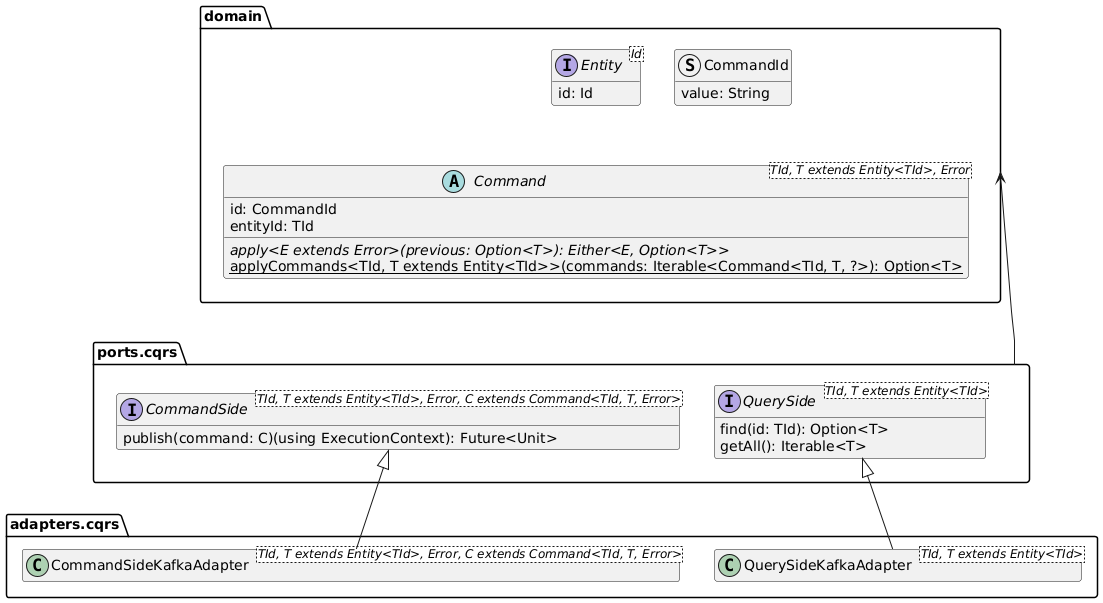

The diagram above was rendered by PlantUML. Its source (embedded in the PNG):
@startuml cqrs-es-domain-model

hide empty members

package domain {
    interface Entity<Id> {
        id: Id
    }

    struct CommandId {
        value: String
    }

    abstract class Command<TId, T extends Entity<TId>, Error> {
        id: CommandId
        entityId: TId
        {abstract} apply<E extends Error>(previous: Option<T>): Either<E, Option<T>>
        {static} applyCommands<TId, T extends Entity<TId>>(commands: Iterable<Command<TId, T, ?>): Option<T>
    }
}

set separator none
package ports.cqrs {
    interface CommandSide<TId, T extends Entity<TId>, Error, C extends Command<TId, T, Error>> {
        publish(command: C)(using ExecutionContext): Future<Unit>
    }
    interface QuerySide<TId, T extends Entity<TId>>{
        find(id: TId): Option<T>
        getAll(): Iterable<T>
    }
}

package adapters.cqrs {
    class CommandSideKafkaAdapter<TId, T extends Entity<TId>, Error, C extends Command<TId, T, Error>> extends CommandSide
    class QuerySideKafkaAdapter<TId, T extends Entity<TId>> extends QuerySide
}

domain <--- ports.cqrs

@enduml